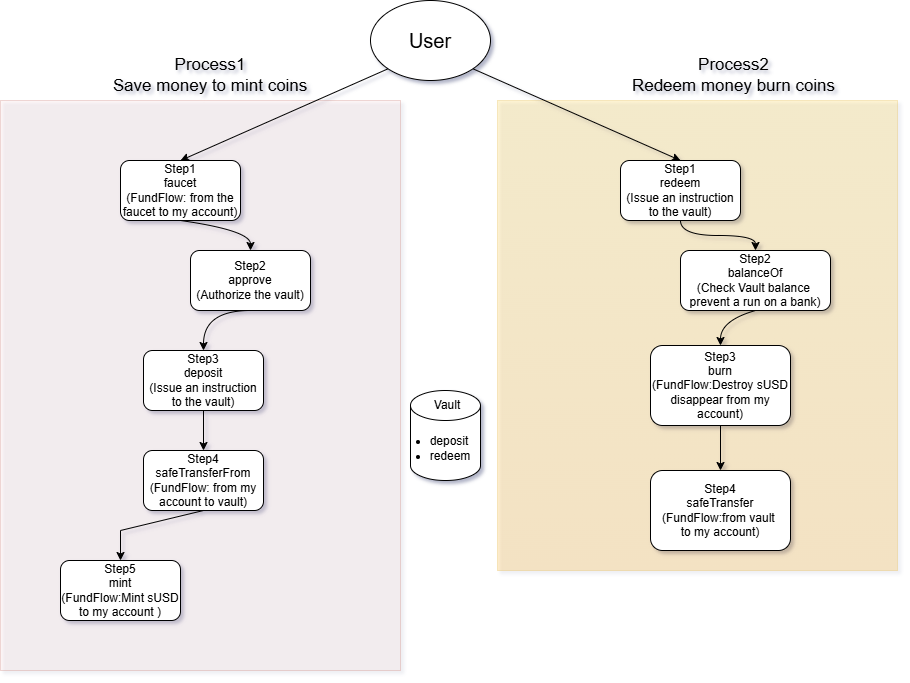

The diagram above was exported from draw.io. Its source (the exported page's mxGraphModel, read from the mxfile embedded in the PNG):
<mxGraphModel dx="1926" dy="710" grid="1" gridSize="10" guides="1" tooltips="1" connect="1" arrows="1" fold="1" page="1" pageScale="1" pageWidth="827" pageHeight="1169" math="0" shadow="1">
  <root>
    <mxCell id="0" />
    <mxCell id="1" parent="0" />
    <mxCell id="Mq3GnDM-6ESVxaBQQsG1-26" parent="1" style="rounded=0;whiteSpace=wrap;html=1;opacity=20;labelBackgroundColor=none;fillColor=#ffcd28;strokeColor=#d79b00;gradientColor=#ffa500;" value="" vertex="1">
      <mxGeometry height="470" width="400" x="427" y="160" as="geometry" />
    </mxCell>
    <mxCell id="Mq3GnDM-6ESVxaBQQsG1-17" parent="1" style="rounded=0;whiteSpace=wrap;html=1;opacity=20;labelBackgroundColor=none;fillColor=#fad9d5;strokeColor=#ae4132;" value="" vertex="1">
      <mxGeometry height="570" width="400" x="-70" y="160" as="geometry" />
    </mxCell>
    <mxCell id="rYqhI-Wx7RsCxTZwwWg7-1" parent="1" style="ellipse;whiteSpace=wrap;html=1;shapeInside=1;labelBackgroundColor=none;" value="&lt;font style=&quot;font-size: 20px;&quot;&gt;User&lt;/font&gt;" vertex="1">
      <mxGeometry height="80" width="120" x="300" y="60" as="geometry" />
    </mxCell>
    <mxCell id="Mq3GnDM-6ESVxaBQQsG1-1" parent="1" style="rounded=1;whiteSpace=wrap;html=1;roundedPerimeter=1;labelBackgroundColor=none;" value="Step1&lt;div&gt;faucet&lt;/div&gt;&lt;div&gt;(FundFlow: from the faucet to my account)&lt;/div&gt;" vertex="1">
      <mxGeometry height="60" width="120" x="50" y="220" as="geometry" />
    </mxCell>
    <mxCell id="Mq3GnDM-6ESVxaBQQsG1-2" parent="1" style="rounded=1;whiteSpace=wrap;html=1;roundedPerimeter=1;labelBackgroundColor=none;" value="Step1&lt;div&gt;redeem&lt;/div&gt;&lt;div&gt;(&lt;span style=&quot;background-color: transparent; color: light-dark(rgb(0, 0, 0), rgb(255, 255, 255));&quot;&gt;Issue an instruction to the vault&lt;/span&gt;&lt;span style=&quot;background-color: transparent; color: light-dark(rgb(0, 0, 0), rgb(255, 255, 255));&quot;&gt;)&lt;/span&gt;&lt;/div&gt;" vertex="1">
      <mxGeometry height="60" width="120" x="550" y="220" as="geometry" />
    </mxCell>
    <mxCell id="Mq3GnDM-6ESVxaBQQsG1-3" edge="1" parent="1" source="rYqhI-Wx7RsCxTZwwWg7-1" style="endArrow=classic;html=1;rounded=0;exitX=0;exitY=1;exitDx=0;exitDy=0;entryX=0.5;entryY=0;entryDx=0;entryDy=0;labelBackgroundColor=none;fontColor=default;" target="Mq3GnDM-6ESVxaBQQsG1-1" value="">
      <mxGeometry height="50" relative="1" width="50" as="geometry">
        <mxPoint x="290" y="270" as="sourcePoint" />
        <mxPoint x="340" y="220" as="targetPoint" />
      </mxGeometry>
    </mxCell>
    <mxCell id="Mq3GnDM-6ESVxaBQQsG1-4" parent="1" style="text;html=1;whiteSpace=wrap;strokeColor=none;fillColor=none;align=center;verticalAlign=middle;rounded=0;labelBackgroundColor=none;fontSize=17;" value="Process1&lt;div&gt;Save money to mint coins&lt;/div&gt;" vertex="1">
      <mxGeometry height="30" width="220" x="30" y="120" as="geometry" />
    </mxCell>
    <mxCell id="Mq3GnDM-6ESVxaBQQsG1-6" parent="1" style="rounded=1;whiteSpace=wrap;html=1;roundedPerimeter=1;labelBackgroundColor=none;" value="Step2&lt;div&gt;approve&lt;/div&gt;&lt;div&gt;(Authorize the vault)&lt;/div&gt;" vertex="1">
      <mxGeometry height="60" width="120" x="120" y="310" as="geometry" />
    </mxCell>
    <mxCell id="Mq3GnDM-6ESVxaBQQsG1-7" parent="1" style="rounded=1;whiteSpace=wrap;html=1;roundedPerimeter=1;labelBackgroundColor=none;" value="Step3&lt;div&gt;deposit&lt;/div&gt;&lt;div&gt;&lt;span style=&quot;background-color: transparent; color: light-dark(rgb(0, 0, 0), rgb(255, 255, 255));&quot;&gt;(&lt;/span&gt;&lt;span style=&quot;background-color: transparent;&quot;&gt;Issue an instruction to the vault&lt;/span&gt;&lt;span style=&quot;background-color: transparent; color: light-dark(rgb(0, 0, 0), rgb(255, 255, 255));&quot;&gt;)&lt;/span&gt;&lt;/div&gt;" vertex="1">
      <mxGeometry height="60" width="120" x="73" y="410" as="geometry" />
    </mxCell>
    <mxCell id="Mq3GnDM-6ESVxaBQQsG1-8" parent="1" style="rounded=1;whiteSpace=wrap;html=1;roundedPerimeter=1;labelBackgroundColor=none;" value="Step4&lt;div&gt;safeTransferFrom&lt;/div&gt;&lt;div&gt;(FundFlow: from my account&amp;nbsp;to vault)&lt;/div&gt;" vertex="1">
      <mxGeometry height="60" width="120" x="73" y="510" as="geometry" />
    </mxCell>
    <mxCell id="Mq3GnDM-6ESVxaBQQsG1-9" parent="1" style="rounded=1;whiteSpace=wrap;html=1;roundedPerimeter=1;labelBackgroundColor=none;" value="Step5&lt;div&gt;mint&lt;/div&gt;&lt;div&gt;(FundFlow:Mint sUSD to my account )&lt;/div&gt;" vertex="1">
      <mxGeometry height="60" width="120" x="-10" y="620" as="geometry" />
    </mxCell>
    <mxCell id="Mq3GnDM-6ESVxaBQQsG1-12" edge="1" parent="1" source="Mq3GnDM-6ESVxaBQQsG1-1" style="curved=1;curveGeometry=1;endArrow=classic;html=1;rounded=0;exitX=0.5;exitY=1;exitDx=0;exitDy=0;entryX=0.5;entryY=0;entryDx=0;entryDy=0;labelBackgroundColor=none;fontColor=default;" target="Mq3GnDM-6ESVxaBQQsG1-6" value="">
      <mxGeometry height="50" relative="1" width="50" as="geometry">
        <Array as="points">
          <mxPoint x="180" y="290" />
        </Array>
        <mxPoint x="290" y="480" as="sourcePoint" />
        <mxPoint x="340" y="430" as="targetPoint" />
      </mxGeometry>
    </mxCell>
    <mxCell id="Mq3GnDM-6ESVxaBQQsG1-13" edge="1" parent="1" style="curved=1;curveGeometry=1;endArrow=classic;html=1;rounded=0;exitX=0.5;exitY=1;exitDx=0;exitDy=0;entryX=0.5;entryY=0;entryDx=0;entryDy=0;labelBackgroundColor=none;fontColor=default;" target="Mq3GnDM-6ESVxaBQQsG1-7" value="">
      <mxGeometry height="50" relative="1" width="50" as="geometry">
        <Array as="points">
          <mxPoint x="133" y="370" />
        </Array>
        <mxPoint x="180" y="370" as="sourcePoint" />
        <mxPoint x="250" y="400" as="targetPoint" />
      </mxGeometry>
    </mxCell>
    <mxCell id="Mq3GnDM-6ESVxaBQQsG1-15" edge="1" parent="1" source="Mq3GnDM-6ESVxaBQQsG1-7" style="endArrow=classic;html=1;rounded=0;exitX=0.5;exitY=1;exitDx=0;exitDy=0;entryX=0.5;entryY=0;entryDx=0;entryDy=0;labelBackgroundColor=none;fontColor=default;" target="Mq3GnDM-6ESVxaBQQsG1-8" value="">
      <mxGeometry height="50" relative="1" width="50" as="geometry">
        <mxPoint x="290" y="390" as="sourcePoint" />
        <mxPoint x="340" y="340" as="targetPoint" />
      </mxGeometry>
    </mxCell>
    <mxCell id="Mq3GnDM-6ESVxaBQQsG1-16" edge="1" parent="1" source="Mq3GnDM-6ESVxaBQQsG1-8" style="endArrow=classic;html=1;rounded=0;exitX=0.5;exitY=1;exitDx=0;exitDy=0;entryX=0.5;entryY=0;entryDx=0;entryDy=0;labelBackgroundColor=none;fontColor=default;" target="Mq3GnDM-6ESVxaBQQsG1-9" value="">
      <mxGeometry height="50" relative="1" width="50" as="geometry">
        <Array as="points">
          <mxPoint x="50" y="590" />
        </Array>
        <mxPoint x="290" y="560" as="sourcePoint" />
        <mxPoint x="340" y="510" as="targetPoint" />
      </mxGeometry>
    </mxCell>
    <mxCell id="Mq3GnDM-6ESVxaBQQsG1-18" parent="1" style="rounded=1;whiteSpace=wrap;html=1;roundedPerimeter=1;labelBackgroundColor=none;" value="Step2&lt;div&gt;balanceOf&lt;/div&gt;&lt;div&gt;(Check Vault balance&amp;nbsp; prevent&amp;nbsp;&lt;span style=&quot;white-space: pre;&quot;&gt;a run on a bank&lt;/span&gt;)&lt;/div&gt;" vertex="1">
      <mxGeometry height="60" width="150" x="610" y="310" as="geometry" />
    </mxCell>
    <mxCell id="Mq3GnDM-6ESVxaBQQsG1-19" parent="1" style="rounded=1;whiteSpace=wrap;html=1;roundedPerimeter=1;labelBackgroundColor=none;" value="Step3&lt;div&gt;burn&lt;/div&gt;&lt;div&gt;&lt;span style=&quot;background-color: transparent; color: light-dark(rgb(0, 0, 0), rgb(255, 255, 255));&quot;&gt;(&lt;/span&gt;&lt;span style=&quot;background-color: transparent; color: light-dark(rgb(0, 0, 0), rgb(255, 255, 255));&quot;&gt;FundFlow:&lt;/span&gt;&lt;span style=&quot;background-color: transparent; color: light-dark(rgb(0, 0, 0), rgb(255, 255, 255));&quot;&gt;Destroy sUSD disappear from my account&lt;/span&gt;&lt;font style=&quot;background-color: transparent;&quot;&gt;)&lt;/font&gt;&lt;/div&gt;" vertex="1">
      <mxGeometry height="80" width="140" x="580" y="405" as="geometry" />
    </mxCell>
    <mxCell id="Mq3GnDM-6ESVxaBQQsG1-20" parent="1" style="rounded=1;whiteSpace=wrap;html=1;roundedPerimeter=1;labelBackgroundColor=none;" value="Step4&lt;div&gt;safeTransfer&lt;/div&gt;&lt;div&gt;(FundFlow:from&amp;nbsp;&lt;span style=&quot;background-color: transparent; color: light-dark(rgb(0, 0, 0), rgb(255, 255, 255));&quot;&gt;vault&amp;nbsp;&lt;/span&gt;&lt;/div&gt;&lt;div&gt;&lt;span style=&quot;background-color: transparent; color: light-dark(rgb(0, 0, 0), rgb(255, 255, 255));&quot;&gt;to&amp;nbsp;&lt;/span&gt;&lt;span style=&quot;background-color: transparent; color: light-dark(rgb(0, 0, 0), rgb(255, 255, 255));&quot;&gt;my account)&lt;/span&gt;&lt;/div&gt;" vertex="1">
      <mxGeometry height="80" width="140" x="580" y="530" as="geometry" />
    </mxCell>
    <mxCell id="Mq3GnDM-6ESVxaBQQsG1-21" edge="1" parent="1" source="rYqhI-Wx7RsCxTZwwWg7-1" style="endArrow=classic;html=1;rounded=0;entryX=0.5;entryY=0;entryDx=0;entryDy=0;exitX=1;exitY=1;exitDx=0;exitDy=0;labelBackgroundColor=none;fontColor=default;" target="Mq3GnDM-6ESVxaBQQsG1-2" value="">
      <mxGeometry height="50" relative="1" width="50" as="geometry">
        <mxPoint x="400" y="140" as="sourcePoint" />
        <mxPoint x="360" y="360" as="targetPoint" />
      </mxGeometry>
    </mxCell>
    <mxCell id="Mq3GnDM-6ESVxaBQQsG1-23" edge="1" parent="1" source="Mq3GnDM-6ESVxaBQQsG1-2" style="endArrow=classic;html=1;rounded=1;exitX=0.5;exitY=1;exitDx=0;exitDy=0;entryX=0.5;entryY=0;entryDx=0;entryDy=0;curved=1;edgeStyle=orthogonalEdgeStyle;curveGeometry=1;labelBackgroundColor=none;fontColor=default;" target="Mq3GnDM-6ESVxaBQQsG1-18" value="">
      <mxGeometry height="50" relative="1" width="50" as="geometry">
        <mxPoint x="310" y="410" as="sourcePoint" />
        <mxPoint x="360" y="360" as="targetPoint" />
      </mxGeometry>
    </mxCell>
    <mxCell id="Mq3GnDM-6ESVxaBQQsG1-24" edge="1" parent="1" source="Mq3GnDM-6ESVxaBQQsG1-18" style="endArrow=classic;html=1;rounded=0;exitX=0.5;exitY=1;exitDx=0;exitDy=0;entryX=0.5;entryY=0;entryDx=0;entryDy=0;curved=1;curveGeometry=1;labelBackgroundColor=none;fontColor=default;" target="Mq3GnDM-6ESVxaBQQsG1-19" value="">
      <mxGeometry height="50" relative="1" width="50" x="0.0084" as="geometry">
        <Array as="points">
          <mxPoint x="650" y="380" />
        </Array>
        <mxPoint x="310" y="410" as="sourcePoint" />
        <mxPoint x="360" y="360" as="targetPoint" />
      </mxGeometry>
    </mxCell>
    <mxCell id="Mq3GnDM-6ESVxaBQQsG1-25" edge="1" parent="1" source="Mq3GnDM-6ESVxaBQQsG1-19" style="endArrow=classic;html=1;rounded=0;exitX=0.5;exitY=1;exitDx=0;exitDy=0;entryX=0.5;entryY=0;entryDx=0;entryDy=0;labelBackgroundColor=none;fontColor=default;" target="Mq3GnDM-6ESVxaBQQsG1-20" value="">
      <mxGeometry height="50" relative="1" width="50" as="geometry">
        <mxPoint x="310" y="410" as="sourcePoint" />
        <mxPoint x="360" y="360" as="targetPoint" />
      </mxGeometry>
    </mxCell>
    <mxCell id="Mq3GnDM-6ESVxaBQQsG1-27" parent="1" style="text;html=1;whiteSpace=wrap;strokeColor=none;fillColor=none;align=center;verticalAlign=middle;rounded=0;labelBackgroundColor=none;fontSize=17;" value="Process2&lt;div&gt;Redeem money burn coins&lt;/div&gt;" vertex="1">
      <mxGeometry height="30" width="233" x="547" y="120" as="geometry" />
    </mxCell>
    <mxCell id="Mq3GnDM-6ESVxaBQQsG1-34" connectable="0" parent="1" style="group;movable=1;resizable=1;rotatable=1;deletable=1;editable=1;locked=0;connectable=1;" value="" vertex="1">
      <mxGeometry height="90" width="80" x="330" y="450" as="geometry" />
    </mxCell>
    <mxCell id="Mq3GnDM-6ESVxaBQQsG1-28" parent="Mq3GnDM-6ESVxaBQQsG1-34" style="shape=cylinder3;whiteSpace=wrap;html=1;boundedLbl=1;backgroundOutline=1;size=15;labelBackgroundColor=none;align=left;" value="" vertex="1">
      <mxGeometry height="90" width="70" x="10" as="geometry" />
    </mxCell>
    <mxCell id="Mq3GnDM-6ESVxaBQQsG1-29" parent="Mq3GnDM-6ESVxaBQQsG1-34" style="text;html=1;whiteSpace=wrap;strokeColor=none;fillColor=none;align=center;verticalAlign=middle;rounded=0;" value="Vault" vertex="1">
      <mxGeometry height="30" width="60" x="17" as="geometry" />
    </mxCell>
    <mxCell id="Mq3GnDM-6ESVxaBQQsG1-30" parent="Mq3GnDM-6ESVxaBQQsG1-34" style="text;html=1;whiteSpace=wrap;strokeColor=none;fillColor=none;align=center;verticalAlign=middle;rounded=0;" value="&lt;ul style=&quot;text-align: left;&quot;&gt;&lt;li&gt;deposit&lt;/li&gt;&lt;li&gt;redeem&lt;/li&gt;&lt;/ul&gt;" vertex="1">
      <mxGeometry height="30" width="60" y="43" as="geometry" />
    </mxCell>
  </root>
</mxGraphModel>